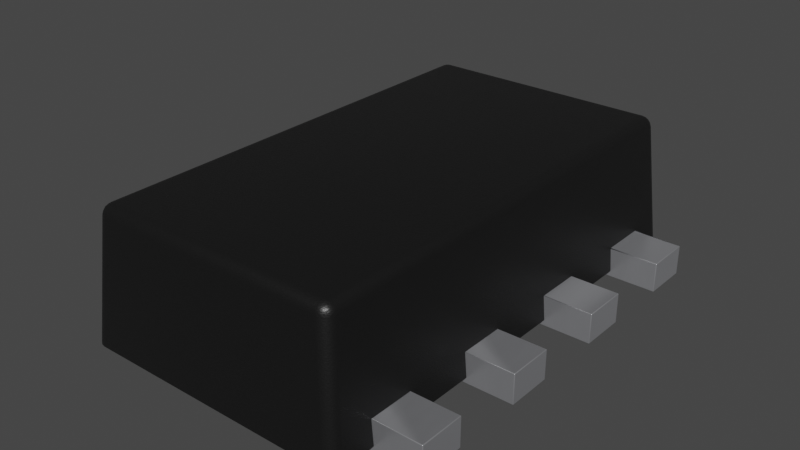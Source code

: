 # Source: SOT-583.blend  (saved by Blender 4.1.23; exported with 4.5.12 LTS)
import bpy
from mathutils import Matrix  # noqa: F401  (used for matrix-valued properties, if any)

bpy.ops.wm.read_factory_settings(use_empty=True)
scene = bpy.context.scene
scene.name = 'Scene'

# ---- collections
col_sot_583 = bpy.data.collections.new('SOT-583'); scene.collection.children.link(col_sot_583)

# ---- materials (node trees are filled in below, after node groups)
mat_metal_pins = bpy.data.materials.new('metal_pins')
mat_metal_pins.preview_render_type = 'CUBE'
mat_plastic_chip = bpy.data.materials.new('plastic_chip')
mat_plastic_chip.preview_render_type = 'CUBE'

# ---- material node trees
mat_metal_pins.use_nodes = True; mat_metal_pins.node_tree.nodes.clear()
_N = mat_metal_pins.node_tree.nodes; _L = mat_metal_pins.node_tree.links
n0 = _N.new('ShaderNodeMapping'); n0.name = 'Mapping'; n0.location = (-1447, -91)
n0.inputs[3].default_value = (4.8, 1.2, 1.1)
n1 = _N.new('ShaderNodeBsdfPrincipled'); n1.name = 'Principled BSDF'; n1.location = (-560, 254)
n1.distribution = 'GGX'
n1.subsurface_method = 'BURLEY'
n1.inputs[1].default_value = 0.7818
n1.inputs[2].default_value = 0.2886
n1.inputs[3].default_value = 1.45
n1.inputs[13].default_value = 0.0
n1.inputs[27].default_value = (0.0, 0.0, 0.0, 1.0)
n1.inputs[28].default_value = 1.0
n2 = _N.new('ShaderNodeOutputMaterial'); n2.name = 'Material Output.002'; n2.location = (-205, 253)
n2.width = 213
n3 = _N.new('ShaderNodeTexNoise'); n3.name = 'Noise Texture.002'; n3.location = (-1228, -73)
n3.inputs[2].default_value = 0.1
n3.inputs[3].default_value = 7.0
n3.inputs[4].default_value = 0.6
n3.inputs[8].default_value = 0.4
n4 = _N.new('ShaderNodeTexCoord'); n4.name = 'Texture Coordinate'; n4.location = (-1636, -116)
n5 = _N.new('ShaderNodeMix'); n5.name = 'Mix.001'; n5.location = (-921, 45)
n5.data_type = 'RGBA'
n5.inputs[6].default_value = (0.9398, 0.9547, 1.0, 1.0)
n5.inputs[7].default_value = (0.13, 0.1259, 0.1359, 1.0)
n6 = _N.new('ShaderNodeBump'); n6.name = 'Bump.001'; n6.location = (-1001, -227)
n6.inputs[0].default_value = 0.05
n6.inputs[1].default_value = 0.01
n6.inputs[2].default_value = 1.0
_L.new(n1.outputs[0], n2.inputs[0])
_L.new(n3.outputs[0], n6.inputs[3])
_L.new(n0.outputs[0], n3.inputs[0])
_L.new(n3.outputs[0], n5.inputs[0])
_L.new(n4.outputs[3], n0.inputs[0])
_L.new(n5.outputs[2], n1.inputs[0])
_L.new(n6.outputs[0], n1.inputs[5])
n2.is_active_output = True
mat_plastic_chip.use_nodes = True; mat_plastic_chip.node_tree.nodes.clear()
_N = mat_plastic_chip.node_tree.nodes; _L = mat_plastic_chip.node_tree.links
n0 = _N.new('ShaderNodeBsdfPrincipled'); n0.name = 'Principled BSDF'; n0.location = (10, 300)
n0.distribution = 'GGX'
n0.subsurface_method = 'BURLEY'
n0.inputs[0].default_value = (0.009312, 0.009312, 0.009312, 1.0)
n0.inputs[1].default_value = 0.1372
n0.inputs[2].default_value = 0.3706
n0.inputs[3].default_value = 1.45
n0.inputs[27].default_value = (0.0, 0.0, 0.0, 1.0)
n0.inputs[28].default_value = 1.0
n1 = _N.new('ShaderNodeOutputMaterial'); n1.name = 'Material Output'; n1.location = (300, 300)
n2 = _N.new('ShaderNodeTexNoise'); n2.name = 'Noise Texture'; n2.location = (-893, 54)
n2.inputs[2].default_value = 200.0
n2.inputs[3].default_value = 3.6
n2.inputs[4].default_value = 0.8375
n3 = _N.new('ShaderNodeBump'); n3.name = 'Bump'; n3.location = (-604, -53)
n3.inputs[0].default_value = 0.08
n3.inputs[1].default_value = 1.0
n3.inputs[2].default_value = 1.0
_L.new(n0.outputs[0], n1.inputs[0])
_L.new(n2.outputs[0], n3.inputs[3])
_L.new(n3.outputs[0], n0.inputs[5])
n1.is_active_output = True

# ---- world
world_world = bpy.data.worlds.new('World'); scene.world = world_world
world_world.use_nodes = True; world_world.node_tree.nodes.clear()
_N = world_world.node_tree.nodes; _L = world_world.node_tree.links
n0 = _N.new('ShaderNodeOutputWorld'); n0.name = 'World Output'; n0.location = (300, 300)
n1 = _N.new('ShaderNodeBackground'); n1.name = 'Background'; n1.location = (10, 300)
n1.inputs[0].default_value = (0.05088, 0.05088, 0.05088, 1.0)
_L.new(n1.outputs[0], n0.inputs[0])
n0.is_active_output = True
world_world.color = (0.05088, 0.05088, 0.05088)
world_world.use_sun_shadow = False
world_world.sun_shadow_jitter_overblur = 0.0

# ---- meshes
me_sot_583 = bpy.data.meshes.new('SOT-583')
me_sot_583.from_pydata([(-0.8, 0.15, 0.13), (-0.8, 0.35, -2.392e-07), (-0.5, 0.65, -2.523e-07), (-0.8, 0.65, 0.13), (-0.8, 0.65, -3.107e-07), (-0.8, 0.85, 0.13), (-0.8, 0.85, -3.584e-07), (-0.5, 0.85, -3e-07), (-0.5, 0.85, 0.13), (-0.5, 0.65, 0.13), (-0.8, 0.15, -1.915e-07), (-0.5, 0.15, -1.331e-07), (-0.5, 0.15, 0.13), (-0.8, 0.35, 0.13), (-0.5, 0.35, -1.808e-07), (-0.5, 0.35, 0.13), (-0.8, -0.35, -7.232e-08), (-0.5, -0.15, -6.159e-08), (-0.8, -0.35, 0.13), (-0.8, -0.15, 0.13), (-0.8, -0.15, -1.2e-07), (-0.5, -0.35, -1.391e-08), (0.5, 0.65, -5.762e-08), (0.8, 0.65, 7.937e-10), (0.5, 0.65, 0.13), (0.5, 0.85, -1.053e-07), (0.8, 0.85, -4.689e-08), (0.8, 0.65, 0.13), (0.8, 0.85, 0.13), (0.8, 0.15, 1.2e-07), (0.8, 0.15, 0.13), (0.5, 0.15, 6.159e-08), (0.5, 0.15, 0.13), (0.5, 0.35, 1.391e-08), (0.8, 0.35, 7.232e-08), (0.8, 0.35, 0.13), (0.5, -0.35, 1.808e-07), (0.8, -0.35, 2.392e-07), (0.5, -0.15, 1.331e-07), (0.8, -0.15, 0.13), (0.8, -0.15, 1.915e-07), (0.8, -0.35, 0.13), (0.5, -0.35, 0.13), (0.5, -0.15, 0.13), (-0.8, -0.85, 4.689e-08), (-0.5, -0.85, 1.053e-07), (-0.5, -0.85, 0.13), (-0.8, -0.85, 0.13), (-0.8, -0.65, -7.937e-10), (-0.5, -0.65, 5.762e-08), (-0.8, -0.65, 0.13), (0.5, -0.65, 2.523e-07), (0.8, -0.85, 3.584e-07), (0.5, -0.85, 3e-07), (0.5, -0.65, 0.13), (0.8, -0.65, 3.107e-07), (0.8, -0.85, 0.13), (0.5, -0.85, 0.13), (0.8, -0.65, 0.13), (-0.6, 0.65, 0.025), (-0.6, 0.35, 0.025), (-0.5, 0.15, 0.025), (-0.6, -0.15, 0.025), (-0.5, -0.15, 0.025), (-0.6, -0.85, 0.025), (-0.5689, -1.046, 0.025), (0.6, -1.0, 0.025), (0.5854, -1.035, 0.025), (0.5689, -1.046, 0.025), (0.6, -0.35, 0.025), (0.5, -0.15, 0.025), (0.6, 0.15, 0.025), (0.5, 0.85, 0.025), (0.5502, 1.05, 0.025), (0.5854, 1.035, 0.025), (0.5964, 1.019, 0.025), (-0.6, 1.0, 0.025), (-0.5964, 1.019, 0.025), (-0.5689, 1.046, 0.025), (-0.5, 0.85, 0.025), (-0.5, 0.65, 0.025), (-0.6, 0.85, 0.025), (-0.5908, 0.85, 0.13), (-0.5908, 0.65, 0.13), (-0.5908, 0.35, 0.13), (-0.5908, 0.15, 0.13), (-0.6, 0.15, 0.025), (-0.5, -0.85, 0.025), (-0.6, -0.65, 0.025), (-0.5, -0.65, 0.025), (-0.5, -0.65, 0.13), (-0.5908, -0.85, 0.13), (-0.5908, -0.65, 0.13), (-0.6, -0.35, 0.025), (-0.5908, -0.35, 0.13), (-0.5, -0.35, 0.025), (-0.5, -0.35, 0.13), (-0.5, -0.15, 0.13), (-0.5908, -0.15, 0.13), (-0.5, 0.35, 0.025), (-0.5537, 0.9539, 0.5544), (-0.539, 0.989, 0.5561), (-0.5469, 0.9787, 0.5559), (-0.5519, 0.9667, 0.5553), (-0.5502, 1.05, 0.025), (-0.5854, 1.035, 0.025), (0.5537, 0.9539, 0.5544), (0.5519, 0.9667, 0.5553), (0.539, 0.989, 0.5561), (0.5287, 0.9969, 0.5559), (0.6, 1.0, 0.025), (0.5689, 1.046, 0.025), (0.6, -0.85, 0.025), (0.5908, -0.15, 0.13), (0.5908, 0.15, 0.13), (0.5908, 0.35, 0.13), (0.6, 0.35, 0.025), (0.6, 0.65, 0.025), (0.5537, -0.9539, 0.5544), (0.5039, -1.004, 0.5544), (0.5167, -1.002, 0.5553), (0.5469, -0.9787, 0.5559), (0.5519, -0.9667, 0.5553), (0.5502, -1.05, 0.025), (0.5964, -1.019, 0.025), (-0.5502, -1.05, 0.025), (-0.5039, -1.004, 0.5544), (-0.5537, -0.9539, 0.5544), (-0.6, -1.0, 0.025), (-0.5854, -1.035, 0.025), (-0.5964, -1.019, 0.025), (-0.5377, -0.9539, 0.5869), (-0.5457, -0.9539, 0.5775), (-0.5519, -0.9667, 0.5553), (-0.5469, -0.9787, 0.5559), (-0.539, -0.989, 0.5561), (-0.5287, -0.9969, 0.5559), (-0.5167, -1.002, 0.5553), (-0.5039, -1.001, 0.5664), (-0.518, -0.9999, 0.5634), (-0.5293, -0.9903, 0.573), (-0.5427, -0.9817, 0.5648), (-0.5215, -0.9825, 0.587), (-0.5368, -0.9758, 0.5805), (-0.5107, -0.9717, 0.5962), (-0.5478, -0.9658, 0.5708), (-0.5274, -0.9664, 0.5923), (0.5039, -0.9661, 0.5985), (0.5039, -1.001, 0.5664), (-0.5039, -0.9957, 0.5775), (-0.5039, -0.9877, 0.5869), (-0.5039, -0.9776, 0.594), (-0.5039, -0.9661, 0.5985), (-0.5039, -0.9539, 0.6), (-0.5039, 0.9539, 0.6), (-0.5377, 0.9539, 0.5869), (-0.5276, 0.9539, 0.594), (-0.5161, 0.9539, 0.5985), (-0.5161, -0.9539, 0.5985), (-0.5276, -0.9539, 0.594), (-0.5511, -0.9539, 0.5664), (-0.5039, 1.004, 0.5544), (-0.5167, 1.002, 0.5553), (-0.5287, 0.9969, 0.5559), (-0.5511, 0.9539, 0.5664), (-0.5457, 0.9539, 0.5775), (-0.5039, 0.9661, 0.5985), (-0.5039, 0.9877, 0.5869), (-0.5182, 0.9607, 0.5974), (-0.5154, 0.9736, 0.5945), (-0.5303, 0.9686, 0.5898), (-0.5424, 0.9613, 0.5811), (-0.526, 0.9819, 0.585), (-0.5394, 0.9755, 0.5778), (-0.5191, 0.9927, 0.5775), (-0.5489, 0.9673, 0.5672), (-0.5337, 0.9877, 0.5716), (-0.5104, 1.0, 0.568), (-0.5039, 0.9776, 0.594), (-0.5039, 0.9957, 0.5775), (-0.5039, 1.001, 0.5664), (0.5039, 1.004, 0.5544), (0.5039, 0.9957, 0.5775), (0.5039, 0.9539, 0.6), (0.5161, 0.9539, 0.5985), (0.5377, 0.9539, 0.5869), (0.5469, 0.9787, 0.5559), (0.5167, 1.002, 0.5553), (0.5039, 1.001, 0.5664), (0.5039, 0.9877, 0.5869), (0.5039, 0.9776, 0.594), (0.5039, 0.9661, 0.5985), (0.5107, 0.9682, 0.5974), (0.5236, 0.9654, 0.5945), (0.5186, 0.9803, 0.5898), (0.5113, 0.9924, 0.5811), (0.5319, 0.976, 0.585), (0.5255, 0.9894, 0.5778), (0.5427, 0.9691, 0.5775), (0.5173, 0.9989, 0.5672), (0.5377, 0.9837, 0.5716), (0.5501, 0.9604, 0.568), (0.5276, 0.9539, 0.594), (0.5457, 0.9539, 0.5775), (0.5511, 0.9539, 0.5664), (0.5457, -0.9539, 0.5775), (0.5276, -0.9539, 0.594), (0.5161, -0.9539, 0.5985), (0.5039, -0.9539, 0.6), (0.5039, -0.9776, 0.594), (0.5039, -0.9877, 0.5869), (0.5039, -0.9957, 0.5775), (0.5287, -0.9969, 0.5559), (0.539, -0.989, 0.5561), (0.5511, -0.9539, 0.5664), (0.5377, -0.9539, 0.5869), (0.5182, -0.9607, 0.5974), (0.5154, -0.9736, 0.5945), (0.5303, -0.9686, 0.5898), (0.5424, -0.9613, 0.5811), (0.526, -0.9819, 0.585), (0.5394, -0.9755, 0.5778), (0.5191, -0.9927, 0.5775), (0.5489, -0.9673, 0.5672), (0.5337, -0.9877, 0.5716), (0.5104, -1.0, 0.568), (0.6, 0.85, 0.025), (0.5908, 0.85, 0.13), (0.5, 0.65, 0.025), (0.5908, 0.65, 0.13), (0.5, 0.85, 0.13), (0.5, 0.35, 0.025), (0.5, 0.35, 0.13), (0.5, 0.15, 0.025), (0.6, -0.15, 0.025), (0.5, -0.35, 0.025), (0.5908, -0.35, 0.13), (0.6, -0.65, 0.025), (0.5908, -0.65, 0.13), (0.5, -0.65, 0.025), (0.5, -0.85, 0.025), (0.5908, -0.85, 0.13)], [], [(149, 138, 148, 211), (90, 89, 87, 46), (47, 50, 48, 44), (96, 18, 16, 21), (230, 25, 22, 24), (11, 10, 1, 14), (12, 0, 10, 11), (12, 15, 13, 0), (57, 56, 58, 54), (21, 16, 20, 17), (97, 96, 21, 17), (22, 25, 26, 23), (41, 37, 40, 39), (2, 4, 6, 7), (24, 27, 28, 230), (115, 114, 32, 232), (28, 26, 25, 230), (39, 40, 38, 43), (90, 46, 45, 49), (30, 29, 34, 35), (56, 52, 55, 58), (31, 33, 34, 29), (32, 31, 29, 30), (232, 33, 31, 32), (35, 34, 33, 232), (36, 38, 40, 37), (42, 36, 37, 41), (19, 97, 17, 20), (43, 38, 36, 42), (45, 44, 48, 49), (42, 41, 39, 43), (46, 90, 50, 47), (46, 47, 44, 45), (53, 51, 55, 52), (46, 91, 92, 90), (24, 22, 23, 27), (54, 51, 53, 57), (58, 55, 51, 54), (57, 53, 52, 56), (8, 79, 80, 9), (3, 5, 6, 4), (9, 8, 5, 3), (147, 208, 153, 152), (9, 3, 4, 2), (97, 63, 95, 96), (152, 151, 209, 147), (157, 156, 159, 158), (95, 63, 62, 86, 61, 99, 60, 59, 80, 79, 81, 76, 77, 105, 78, 104, 73, 111, 74, 75, 110, 226, 72, 228, 117, 116, 231, 233, 71, 234, 70, 235, 69, 237, 239, 240, 112, 66, 124, 67, 68, 123, 125, 65, 129, 130, 128, 64, 87, 89, 88, 93), (145, 133, 134, 141), (82, 81, 79, 8), (166, 154, 183, 191), (46, 87, 64, 91), (100, 76, 81, 82, 83, 59, 60, 84, 85, 86, 62, 98, 94, 93, 88, 92, 91, 64, 128, 127), (205, 214, 204, 203), (106, 118, 66, 112, 241, 238, 237, 69, 236, 113, 234, 71, 114, 115, 116, 117, 229, 227, 226, 110), (96, 95, 93, 94), (18, 19, 20, 16), (12, 61, 86, 85), (9, 83, 82, 8), (98, 62, 63, 97), (96, 94, 98, 97), (238, 54, 239, 237), (15, 99, 61, 12), (84, 60, 99, 15), (12, 85, 84, 15), (113, 43, 70, 234), (96, 97, 19, 18), (227, 229, 24, 230), (124, 66, 118, 122), (77, 103, 102), (68, 67, 213, 212), (121, 213, 67, 124), (78, 163, 162), (133, 127, 128, 130), (199, 187, 181, 188), (65, 125, 126, 137), (111, 187, 109), (130, 129, 135, 134), (102, 101, 105, 77), (75, 186, 107), (120, 119, 123, 68), (54, 57, 240, 239), (125, 123, 119, 126), (124, 122, 121), (107, 106, 110, 75), (75, 74, 108, 186), (68, 212, 120), (162, 161, 104, 78), (73, 104, 161, 181), (77, 76, 100, 103), (65, 137, 136), (78, 105, 101, 163), (109, 108, 74, 111), (130, 134, 133), (111, 73, 181, 187), (192, 191, 183, 184), (224, 213, 121, 221), (141, 135, 136, 140), (139, 136, 137), (168, 169, 170, 156), (140, 139, 138, 149), (176, 174, 162, 163), (140, 136, 139), (141, 134, 135), (142, 150, 151), (145, 141, 140, 143), (144, 151, 152), (144, 142, 151), (158, 159, 146, 144), (145, 132, 160), (145, 160, 127, 133), (144, 152, 153, 158), (146, 159, 131), (146, 131, 143), (146, 142, 144), (150, 149, 211, 210), (151, 150, 210, 209), (154, 153, 208, 183), (138, 126, 119, 148), (182, 188, 180, 179), (165, 164, 160, 132), (155, 165, 132, 131), (191, 190, 178, 166), (15, 12, 11, 14), (13, 15, 14, 1), (156, 155, 131, 159), (164, 100, 127, 160), (154, 157, 158, 153), (216, 207, 208, 147), (223, 122, 118, 214), (225, 148, 119, 120), (168, 156, 157), (147, 209, 217, 216), (169, 178, 167), (170, 155, 156), (218, 206, 216, 217), (171, 165, 155), (171, 155, 170), (172, 170, 169), (222, 220, 217, 210), (200, 108, 109, 197), (176, 173, 172, 174), (224, 222, 120, 212), (174, 167, 179), (175, 102, 103), (223, 214, 205, 219), (175, 171, 173), (175, 173, 102), (176, 163, 101), (224, 221, 220, 222), (177, 179, 180), (177, 162, 174), (177, 174, 179), (190, 189, 167, 178), (214, 118, 106, 204), (189, 182, 179, 167), (188, 181, 161, 180), (207, 206, 202, 184), (184, 183, 208, 207), (168, 157, 154, 166), (175, 103, 100, 164), (177, 180, 161, 162), (192, 190, 191), (166, 178, 169, 168), (193, 202, 185), (194, 189, 190), (184, 202, 193, 192), (195, 182, 189), (195, 189, 194), (196, 194, 193), (174, 172, 169, 167), (142, 140, 149, 150), (221, 219, 218, 220), (198, 185, 203), (199, 188, 182, 195), (199, 109, 187), (175, 164, 165, 171), (199, 195, 197), (199, 197, 109), (200, 186, 108), (146, 143, 140, 142), (201, 203, 204), (201, 198, 203), (201, 107, 198), (206, 215, 185, 202), (5, 8, 7, 6), (215, 205, 203, 185), (230, 24, 228, 72), (8, 9, 2, 7), (232, 32, 233, 231), (198, 196, 193, 185), (139, 137, 126, 138), (216, 206, 207), (197, 195, 194, 196), (217, 209, 210), (218, 215, 206), (194, 190, 192, 193), (219, 205, 215), (219, 215, 218), (220, 218, 217), (201, 204, 106, 107), (176, 101, 102, 173), (170, 172, 173, 171), (222, 210, 211), (200, 198, 107, 186), (223, 121, 122), (131, 132, 145, 143), (223, 219, 221), (223, 221, 121), (224, 212, 213), (200, 197, 196, 198), (225, 211, 148), (225, 222, 211), (225, 120, 222), (24, 229, 117, 228), (32, 30, 35, 232), (42, 236, 69, 235), (238, 241, 57, 54), (32, 114, 71, 233), (50, 90, 49, 48), (136, 135, 129, 65), (43, 42, 235, 70), (9, 80, 59, 83), (113, 236, 42, 43), (57, 241, 112, 240), (0, 13, 1, 10), (115, 232, 231, 116), (27, 23, 26, 28), (92, 88, 89, 90), (227, 230, 72, 226)])
me_sot_583.polygons.foreach_set('use_smooth', [True] * 230)
me_sot_583.polygons.foreach_set('material_index', [1, 1, 0, 0, 0, 0, 0, 0, 0, 0, 0, 0, 0, 0, 0, 1, 0, 0, 0, 0, 0, 0, 0, 0, 0, 0, 0, 0, 0, 0, 0, 0, 0, 0, 1, 0, 0, 0, 0, 1, 0, 0, 1, 0, 1, 1, 1, 1, 1, 1, 1, 1, 1, 1, 1, 1, 0, 1, 1, 1, 1, 1, 1, 1, 1, 1, 0, 1, 1, 1, 1, 1, 1, 1, 1, 1, 1, 1, 1, 1, 1, 1, 1, 1, 1, 1, 1, 1, 1, 1, 1, 1, 1, 1, 1, 1, 1, 1, 1, 1, 1, 1, 1, 1, 1, 1, 1, 1, 1, 1, 1, 1, 1, 1, 1, 1, 1, 1, 1, 1, 1, 1, 1, 0, 0, 1, 1, 1, 1, 1, 1, 1, 1, 1, 1, 1, 1, 1, 1, 1, 1, 1, 1, 1, 1, 1, 1, 1, 1, 1, 1, 1, 1, 1, 1, 1, 1, 1, 1, 1, 1, 1, 1, 1, 1, 1, 1, 1, 1, 1, 1, 1, 1, 1, 1, 1, 1, 1, 1, 1, 1, 1, 1, 1, 1, 0, 1, 1, 0, 1, 1, 1, 1, 1, 1, 1, 1, 1, 1, 1, 1, 1, 1, 1, 1, 1, 1, 1, 1, 1, 1, 1, 1, 1, 1, 0, 1, 1, 1, 0, 1, 1, 1, 1, 1, 0, 1, 0, 1, 1])
_k = set([(0, 10), (0, 12), (0, 13), (1, 10), (1, 13), (1, 14), (2, 4), (2, 7), (2, 9), (3, 4), (3, 5), (3, 9), (4, 6), (5, 6), (5, 8), (6, 7), (7, 8), (8, 79), (8, 82), (9, 80), (9, 83), (10, 11), (11, 12), (11, 14), (12, 61), (12, 85), (13, 15), (14, 15), (15, 84), (15, 99), (16, 18), (16, 20), (16, 21), (17, 20), (17, 21), (17, 97), (18, 19), (18, 96), (19, 20), (19, 97), (21, 96), (22, 23), (22, 24), (22, 25), (23, 26), (23, 27), (24, 27), (24, 228), (24, 229), (25, 26), (25, 230), (26, 28), (27, 28), (28, 230), (29, 30), (29, 31), (29, 34), (30, 32), (30, 35), (31, 32), (31, 33), (32, 114), (32, 233), (33, 34), (33, 232), (34, 35), (35, 232), (36, 37), (36, 38), (36, 42), (37, 40), (37, 41), (38, 40), (38, 43), (39, 40), (39, 41), (39, 43), (41, 42), (42, 235), (42, 236), (43, 70), (43, 113), (44, 45), (44, 47), (44, 48), (45, 46), (45, 49), (46, 47), (46, 87), (46, 91), (47, 50), (48, 49), (48, 50), (49, 90), (50, 90), (51, 53), (51, 54), (51, 55), (52, 53), (52, 55), (52, 56), (53, 57), (54, 58), (54, 238), (54, 239), (55, 58), (56, 57), (56, 58), (57, 240), (57, 241), (59, 60), (59, 80), (59, 83), (60, 84), (60, 99), (61, 86), (61, 99), (62, 63), (62, 86), (62, 98), (63, 95), (63, 97), (64, 87), (64, 91), (64, 128), (65, 125), (65, 129), (66, 112), (66, 124), (67, 68), (67, 124), (68, 123), (69, 235), (69, 236), (69, 237), (70, 234), (70, 235), (71, 114), (71, 233), (71, 234), (72, 226), (72, 228), (72, 230), (73, 104), (73, 111), (74, 75), (74, 111), (75, 110), (76, 77), (76, 81), (77, 105), (78, 104), (78, 105), (79, 80), (79, 81), (81, 82), (82, 83), (84, 85), (85, 86), (87, 89), (88, 89), (88, 92), (88, 93), (89, 90), (90, 92), (91, 92), (93, 94), (93, 95), (94, 96), (94, 98), (95, 96), (97, 98), (110, 226), (112, 240), (112, 241), (113, 234), (113, 236), (114, 115), (115, 116), (115, 232), (116, 117), (116, 231), (117, 228), (117, 229), (123, 125), (128, 130), (129, 130), (226, 227), (227, 229), (227, 230), (231, 232), (231, 233), (237, 238), (237, 239), (238, 241), (239, 240)])
me_sot_583.attributes.new('sharp_edge', 'BOOLEAN', 'EDGE').data.foreach_set('value', [ (min(e.vertices), max(e.vertices)) in _k for e in me_sot_583.edges])
_uv = me_sot_583.uv_layers.new(name='UVMap')
_uv.uv.foreach_set('vector', [0.2601, 0.6321, 0.2601, 0.6269, 0.7399, 0.6269, 0.7399, 0.6321, 0.1905, 0.419, 0.1905, 0.369, 0.09524, 0.369, 0.09524, 0.419, 0.09524, 0.419, 0.1905, 0.419, 0.1905, 0.3571, 0.09524, 0.3571, 0.2619, 0.419, 0.119, 0.419, 0.119, 0.3571, 0.2619, 0.3571, 0.9048, 0.419, 0.9048, 0.3571, 0.8095, 0.3571, 0.8095, 0.419, 0.2619, 0.5714, 0.119, 0.5714, 0.119, 0.6667, 0.2619, 0.6667, 0.2619, 0.419, 0.119, 0.419, 0.119, 0.3571, 0.2619, 0.3571, 0.2619, 0.5714, 0.2619, 0.6667, 0.119, 0.6667, 0.119, 0.5714, 0.7381, 0.09524, 0.881, 0.09524, 0.881, 0.1905, 0.7381, 0.1905, 0.2619, 0.3333, 0.119, 0.3333, 0.119, 0.4286, 0.2619, 0.4286, 0.4286, 0.419, 0.3333, 0.419, 0.3333, 0.3571, 0.4286, 0.3571, 0.7381, 0.8095, 0.7381, 0.9048, 0.881, 0.9048, 0.881, 0.8095, 0.3333, 0.419, 0.3333, 0.3571, 0.4286, 0.3571, 0.4286, 0.419, 0.2619, 0.8095, 0.119, 0.8095, 0.119, 0.9048, 0.2619, 0.9048, 0.7381, 0.8095, 0.881, 0.8095, 0.881, 0.9048, 0.7381, 0.9048, 0.7813, 0.6667, 0.7813, 0.5714, 0.7381, 0.5714, 0.7381, 0.6667, 0.881, 0.419, 0.881, 0.3571, 0.7381, 0.3571, 0.7381, 0.419, 0.881, 0.419, 0.881, 0.3571, 0.7381, 0.3571, 0.7381, 0.419, 0.1905, 0.419, 0.09524, 0.419, 0.09524, 0.3571, 0.1905, 0.3571, 0.5714, 0.419, 0.5714, 0.3571, 0.6667, 0.3571, 0.6667, 0.419, 0.09524, 0.419, 0.09524, 0.3571, 0.1905, 0.3571, 0.1905, 0.419, 0.7381, 0.5714, 0.7381, 0.6667, 0.881, 0.6667, 0.881, 0.5714, 0.7381, 0.419, 0.7381, 0.3571, 0.881, 0.3571, 0.881, 0.419, 0.6667, 0.419, 0.6667, 0.3571, 0.5714, 0.3571, 0.5714, 0.419, 0.881, 0.419, 0.881, 0.3571, 0.7381, 0.3571, 0.7381, 0.419, 0.7381, 0.3333, 0.7381, 0.4286, 0.881, 0.4286, 0.881, 0.3333, 0.7381, 0.419, 0.7381, 0.3571, 0.881, 0.3571, 0.881, 0.419, 0.119, 0.419, 0.2619, 0.419, 0.2619, 0.3571, 0.119, 0.3571, 0.4286, 0.419, 0.4286, 0.3571, 0.3333, 0.3571, 0.3333, 0.419, 0.2619, 0.09524, 0.119, 0.09524, 0.119, 0.1905, 0.2619, 0.1905, 0.7381, 0.3333, 0.881, 0.3333, 0.881, 0.4286, 0.7381, 0.4286, 0.2619, 0.09524, 0.2619, 0.1905, 0.119, 0.1905, 0.119, 0.09524, 0.2619, 0.419, 0.119, 0.419, 0.119, 0.3571, 0.2619, 0.3571, 0.7381, 0.09524, 0.7381, 0.1905, 0.881, 0.1905, 0.881, 0.09524, 0.2619, 0.09524, 0.2187, 0.09524, 0.2187, 0.1905, 0.2619, 0.1905, 0.7381, 0.419, 0.7381, 0.3571, 0.881, 0.3571, 0.881, 0.419, 0.1905, 0.419, 0.1905, 0.3571, 0.09524, 0.3571, 0.09524, 0.419, 0.881, 0.419, 0.881, 0.3571, 0.7381, 0.3571, 0.7381, 0.419, 0.7381, 0.419, 0.7381, 0.3571, 0.881, 0.3571, 0.881, 0.419, 0.9048, 0.419, 0.9048, 0.369, 0.8095, 0.369, 0.8095, 0.419, 0.8095, 0.419, 0.9048, 0.419, 0.9048, 0.3571, 0.8095, 0.3571, 0.2619, 0.8095, 0.2619, 0.9048, 0.119, 0.9048, 0.119, 0.8095, 0.7399, 0.03995, 0.7399, 0.04577, 0.2601, 0.04577, 0.2601, 0.03995, 0.2619, 0.419, 0.119, 0.419, 0.119, 0.3571, 0.2619, 0.3571, 0.4286, 0.419, 0.4286, 0.369, 0.3333, 0.369, 0.3333, 0.419, 0.2601, 0.03995, 0.2601, 0.03447, 0.7399, 0.03447, 0.7399, 0.03995, 0.2542, 0.9542, 0.2488, 0.9542, 0.2488, 0.04577, 0.2542, 0.04577, 0.2619, 0.3333, 0.2619, 0.4286, 0.2143, 0.4286, 0.2143, 0.5714, 0.2619, 0.5714, 0.2619, 0.6667, 0.2143, 0.6667, 0.2143, 0.8095, 0.2619, 0.8095, 0.2619, 0.9048, 0.2143, 0.9048, 0.2143, 0.9763, 0.216, 0.9852, 0.2212, 0.9931, 0.2291, 0.9983, 0.238, 1.0, 0.762, 1.0, 0.7709, 0.9983, 0.7788, 0.9931, 0.784, 0.9852, 0.7857, 0.9763, 0.7857, 0.9048, 0.7381, 0.9048, 0.7381, 0.8095, 0.7857, 0.8095, 0.7857, 0.6667, 0.7381, 0.6667, 0.7381, 0.5714, 0.7857, 0.5714, 0.7857, 0.4286, 0.7381, 0.4286, 0.7381, 0.3333, 0.7857, 0.3333, 0.7857, 0.1905, 0.7381, 0.1905, 0.7381, 0.09524, 0.7857, 0.09524, 0.7857, 0.02372, 0.784, 0.0148, 0.7788, 0.006936, 0.7709, 0.001724, 0.762, 0.0, 0.238, 5.96e-08, 0.2291, 0.001727, 0.2212, 0.006936, 0.216, 0.0148, 0.2143, 0.02372, 0.2143, 0.09524, 0.2619, 0.09524, 0.2619, 0.1905, 0.2143, 0.1905, 0.2143, 0.3333, 0.0401, 0.6289, 0.03966, 0.6216, 0.03397, 0.6219, 0.03253, 0.6261, 0.2187, 0.419, 0.2143, 0.369, 0.2619, 0.369, 0.2619, 0.419, 0.2601, 0.9601, 0.2601, 0.9542, 0.7399, 0.9542, 0.7399, 0.9601, 0.2619, 0.419, 0.2619, 0.369, 0.2143, 0.369, 0.2187, 0.419, 0.9542, 0.6211, 0.9763, 0.369, 0.9048, 0.369, 0.9048, 0.419, 0.8095, 0.419, 0.8095, 0.369, 0.6667, 0.369, 0.6667, 0.419, 0.5714, 0.419, 0.5714, 0.369, 0.4286, 0.369, 0.4286, 0.419, 0.3333, 0.419, 0.3333, 0.369, 0.1905, 0.369, 0.1905, 0.419, 0.09524, 0.419, 0.09524, 0.369, 0.02372, 0.369, 0.04577, 0.6211, 0.04577, 0.6321, 0.04577, 0.6269, 0.9542, 0.6269, 0.9542, 0.6321, 0.9542, 0.6211, 0.04577, 0.6211, 0.02372, 0.369, 0.09524, 0.369, 0.09524, 0.419, 0.1905, 0.419, 0.1905, 0.369, 0.3333, 0.369, 0.3333, 0.419, 0.4286, 0.419, 0.4286, 0.369, 0.5714, 0.369, 0.5714, 0.419, 0.6667, 0.419, 0.6667, 0.369, 0.8095, 0.369, 0.8095, 0.419, 0.9048, 0.419, 0.9048, 0.369, 0.9763, 0.369, 0.2619, 0.419, 0.2619, 0.369, 0.2143, 0.369, 0.2187, 0.419, 0.3333, 0.419, 0.4286, 0.419, 0.4286, 0.3571, 0.3333, 0.3571, 0.2619, 0.419, 0.2619, 0.369, 0.2143, 0.369, 0.2187, 0.419, 0.2619, 0.8095, 0.2187, 0.8095, 0.2187, 0.9048, 0.2619, 0.9048, 0.2187, 0.419, 0.2143, 0.369, 0.2619, 0.369, 0.2619, 0.419, 0.2619, 0.3333, 0.2187, 0.3333, 0.2187, 0.4286, 0.2619, 0.4286, 0.7813, 0.419, 0.7381, 0.419, 0.7381, 0.369, 0.7857, 0.369, 0.6667, 0.419, 0.6667, 0.369, 0.5714, 0.369, 0.5714, 0.419, 0.2187, 0.419, 0.2143, 0.369, 0.2619, 0.369, 0.2619, 0.419, 0.2619, 0.5714, 0.2187, 0.5714, 0.2187, 0.6667, 0.2619, 0.6667, 0.7813, 0.419, 0.7381, 0.419, 0.7381, 0.369, 0.7857, 0.369, 0.2619, 0.3333, 0.2619, 0.4286, 0.119, 0.4286, 0.119, 0.3333, 0.7813, 0.9048, 0.7813, 0.8095, 0.7381, 0.8095, 0.7381, 0.9048, 0.0148, 0.369, 0.02372, 0.369, 0.04577, 0.6211, 0.03966, 0.6216, 0.9852, 0.369, 0.9603, 0.6216, 0.966, 0.6219, 0.7709, 0.369, 0.7788, 0.369, 0.7566, 0.622, 0.7517, 0.6219, 0.03396, 0.6219, 0.02906, 0.622, 0.006936, 0.369, 0.0148, 0.369, 0.2291, 0.369, 0.2483, 0.6219, 0.2539, 0.6216, 0.03966, 0.6216, 0.04577, 0.6211, 0.02372, 0.369, 0.0148, 0.369, 0.7463, 0.6273, 0.7461, 0.6216, 0.7399, 0.6211, 0.7399, 0.6269, 0.2291, 0.369, 0.238, 0.369, 0.2601, 0.6211, 0.2539, 0.6216, 0.7709, 0.369, 0.7461, 0.6216, 0.7517, 0.6219, 0.0148, 0.369, 0.006936, 0.369, 0.02906, 0.622, 0.03397, 0.6219, 0.966, 0.6219, 0.9709, 0.622, 0.9931, 0.369, 0.9852, 0.369, 0.9852, 0.369, 0.966, 0.6219, 0.9603, 0.6216, 0.7461, 0.6216, 0.7399, 0.6211, 0.762, 0.369, 0.7709, 0.369, 0.1905, 0.419, 0.09524, 0.419, 0.09524, 0.369, 0.1905, 0.369, 0.238, 0.369, 0.762, 0.369, 0.7399, 0.6211, 0.2601, 0.6211, 0.0148, 0.369, 0.03966, 0.6216, 0.03396, 0.6219, 0.9603, 0.6216, 0.9542, 0.6211, 0.9763, 0.369, 0.9852, 0.369, 0.9852, 0.369, 0.9931, 0.369, 0.9709, 0.622, 0.966, 0.6219, 0.7709, 0.369, 0.7517, 0.6219, 0.7461, 0.6216, 0.2539, 0.6216, 0.2601, 0.6211, 0.238, 0.369, 0.2291, 0.369, 0.762, 0.369, 0.238, 0.369, 0.2601, 0.6211, 0.7399, 0.6211, 0.9852, 0.369, 0.9763, 0.369, 0.9542, 0.6211, 0.9603, 0.6216, 0.2291, 0.369, 0.2539, 0.6216, 0.2483, 0.6219, 0.2291, 0.369, 0.2212, 0.369, 0.2433, 0.622, 0.2483, 0.6219, 0.7517, 0.6219, 0.7567, 0.622, 0.7788, 0.369, 0.7709, 0.369, 0.0148, 0.369, 0.03397, 0.6219, 0.03966, 0.6216, 0.7709, 0.369, 0.762, 0.369, 0.7399, 0.6211, 0.7461, 0.6216, 0.7432, 0.961, 0.7399, 0.9601, 0.7399, 0.9542, 0.7458, 0.9542, 0.02967, 0.6293, 0.02906, 0.622, 0.03396, 0.6219, 0.03549, 0.6323, 0.2416, 0.6261, 0.2433, 0.622, 0.2483, 0.6219, 0.248, 0.63, 0.2533, 0.6254, 0.2483, 0.6219, 0.2539, 0.6216, 0.2533, 0.9575, 0.2546, 0.9636, 0.2475, 0.9612, 0.2488, 0.9542, 0.248, 0.63, 0.2533, 0.6254, 0.2601, 0.6269, 0.2601, 0.6321, 0.2459, 0.6293, 0.2528, 0.6322, 0.2539, 0.6216, 0.2483, 0.6219, 0.248, 0.63, 0.2483, 0.6219, 0.2533, 0.6254, 0.03253, 0.6261, 0.03397, 0.6219, 0.02906, 0.622, 0.2517, 0.03214, 0.2601, 0.02969, 0.2601, 0.03447, 0.0401, 0.6289, 0.03253, 0.6261, 0.02844, 0.63, 0.03532, 0.6336, 0.2568, 0.03726, 0.2601, 0.03447, 0.2601, 0.03995, 0.2568, 0.03726, 0.2517, 0.03214, 0.2601, 0.03447, 0.2542, 0.04577, 0.2488, 0.04577, 0.2488, 0.0398, 0.2568, 0.03726, 0.0401, 0.6289, 0.04577, 0.6321, 0.04577, 0.6269, 0.0401, 0.6289, 0.04577, 0.6269, 0.04577, 0.6211, 0.03966, 0.6216, 0.2568, 0.03726, 0.2601, 0.03995, 0.2601, 0.04577, 0.2542, 0.04577, 0.2488, 0.0398, 0.2488, 0.04577, 0.244, 0.04577, 0.2488, 0.0398, 0.244, 0.04577, 0.2444, 0.03532, 0.2488, 0.0398, 0.2517, 0.03214, 0.2568, 0.03726, 0.2601, 0.6366, 0.2601, 0.6321, 0.7399, 0.6321, 0.7399, 0.6366, 0.2601, 0.03447, 0.2601, 0.02969, 0.7399, 0.02969, 0.7399, 0.03447, 0.2601, 0.9542, 0.2601, 0.04577, 0.7399, 0.04577, 0.7399, 0.9542, 0.2601, 0.6269, 0.2601, 0.6211, 0.7399, 0.6211, 0.7399, 0.6269, 0.7399, 0.6321, 0.7399, 0.6269, 0.2601, 0.6269, 0.2601, 0.6321, 0.9542, 0.6321, 0.9542, 0.6269, 0.04577, 0.6269, 0.04577, 0.6321, 0.9542, 0.6366, 0.9542, 0.6321, 0.04577, 0.6321, 0.04577, 0.6366, 0.7399, 0.9601, 0.7399, 0.9655, 0.2601, 0.9655, 0.2601, 0.9601, 0.6667, 0.419, 0.5714, 0.419, 0.5714, 0.3571, 0.6667, 0.3571, 0.119, 0.419, 0.2619, 0.419, 0.2619, 0.3571, 0.119, 0.3571, 0.2488, 0.9542, 0.244, 0.9542, 0.244, 0.04577, 0.2488, 0.04577, 0.9542, 0.6269, 0.9542, 0.6211, 0.04577, 0.6211, 0.04577, 0.6269, 0.2601, 0.9542, 0.2542, 0.9542, 0.2542, 0.04577, 0.2601, 0.04577, 0.7467, 0.04255, 0.7458, 0.04577, 0.7399, 0.04577, 0.7399, 0.03995, 0.0394, 0.6273, 0.03966, 0.6216, 0.04577, 0.6211, 0.04577, 0.6269, 0.743, 0.6276, 0.7399, 0.6269, 0.7399, 0.6211, 0.7461, 0.6216, 0.2533, 0.9575, 0.2488, 0.9542, 0.2542, 0.9542, 0.7399, 0.03995, 0.7399, 0.03447, 0.7454, 0.03639, 0.7467, 0.04255, 0.2546, 0.9636, 0.2601, 0.9655, 0.2601, 0.9703, 0.2475, 0.9612, 0.244, 0.9542, 0.2488, 0.9542, 0.7525, 0.03879, 0.7512, 0.04577, 0.7467, 0.04255, 0.7454, 0.03639, 0.9578, 0.6338, 0.9542, 0.6321, 0.9542, 0.6366, 0.2417, 0.9578, 0.244, 0.9542, 0.2475, 0.9612, 0.2495, 0.9676, 0.2475, 0.9612, 0.2546, 0.9636, 0.7472, 0.02727, 0.7505, 0.03243, 0.7454, 0.03639, 0.7399, 0.02969, 0.756, 0.6293, 0.7567, 0.622, 0.7517, 0.6219, 0.7502, 0.6323, 0.2459, 0.6293, 0.2432, 0.6323, 0.2495, 0.6357, 0.2528, 0.6322, 0.7541, 0.6293, 0.7472, 0.6322, 0.7461, 0.6216, 0.7517, 0.6219, 0.2528, 0.6322, 0.2601, 0.6366, 0.2601, 0.6321, 0.9606, 0.6273, 0.966, 0.6219, 0.9603, 0.6216, 0.0394, 0.6273, 0.04577, 0.6269, 0.04577, 0.6321, 0.04224, 0.6338, 0.9606, 0.6273, 0.9578, 0.6338, 0.9645, 0.6323, 0.9606, 0.6273, 0.9645, 0.6323, 0.966, 0.6219, 0.2459, 0.6293, 0.2483, 0.6219, 0.2433, 0.622, 0.7541, 0.6293, 0.7568, 0.6323, 0.7505, 0.6357, 0.7472, 0.6322, 0.257, 0.6276, 0.2601, 0.6321, 0.2601, 0.6269, 0.257, 0.6276, 0.2539, 0.6216, 0.2528, 0.6322, 0.257, 0.6276, 0.2528, 0.6322, 0.2601, 0.6321, 0.7399, 0.9655, 0.7399, 0.9703, 0.2601, 0.9703, 0.2601, 0.9655, 0.04577, 0.6269, 0.04577, 0.6211, 0.9542, 0.6211, 0.9542, 0.6269, 0.7399, 0.6366, 0.7399, 0.6321, 0.2601, 0.6321, 0.2601, 0.6366, 0.7399, 0.6269, 0.7399, 0.6211, 0.2601, 0.6211, 0.2601, 0.6269, 0.7458, 0.04577, 0.7512, 0.04577, 0.7512, 0.9542, 0.7458, 0.9542, 0.7458, 0.9542, 0.7399, 0.9542, 0.7399, 0.04577, 0.7458, 0.04577, 0.2533, 0.9575, 0.2542, 0.9542, 0.2601, 0.9542, 0.2601, 0.9601, 0.9606, 0.6273, 0.9603, 0.6216, 0.9542, 0.6211, 0.9542, 0.6269, 0.257, 0.6276, 0.2601, 0.6269, 0.2601, 0.6211, 0.2539, 0.6216, 0.7432, 0.961, 0.7399, 0.9655, 0.7399, 0.9601, 0.2601, 0.9601, 0.2601, 0.9655, 0.2546, 0.9636, 0.2533, 0.9575, 0.7493, 0.9597, 0.7512, 0.9542, 0.756, 0.9542, 0.7469, 0.9668, 0.7399, 0.9703, 0.7399, 0.9655, 0.7458, 0.9542, 0.7512, 0.9542, 0.7493, 0.9597, 0.7432, 0.961, 0.7435, 0.6338, 0.7399, 0.6321, 0.7399, 0.6366, 0.7435, 0.9726, 0.7399, 0.9703, 0.7469, 0.9668, 0.7533, 0.9647, 0.7469, 0.9668, 0.7493, 0.9597, 0.2528, 0.9727, 0.2495, 0.9676, 0.2546, 0.9636, 0.2601, 0.9703, 0.2517, 0.6367, 0.248, 0.63, 0.2601, 0.6321, 0.2601, 0.6366, 0.7568, 0.03549, 0.7583, 0.04224, 0.7525, 0.03879, 0.7505, 0.03243, 0.9615, 0.6322, 0.9542, 0.6366, 0.9542, 0.6321, 0.7463, 0.6273, 0.7399, 0.6269, 0.7399, 0.6321, 0.7435, 0.6338, 0.7463, 0.6273, 0.7517, 0.6219, 0.7461, 0.6216, 0.9606, 0.6273, 0.9542, 0.6269, 0.9542, 0.6321, 0.9578, 0.6338, 0.7463, 0.6273, 0.7435, 0.6338, 0.7502, 0.6323, 0.7463, 0.6273, 0.7502, 0.6323, 0.7517, 0.6219, 0.9684, 0.6293, 0.966, 0.6219, 0.9709, 0.622, 0.2488, 0.0398, 0.2444, 0.03532, 0.248, 0.02844, 0.2517, 0.03214, 0.9573, 0.6276, 0.9542, 0.6321, 0.9542, 0.6269, 0.9573, 0.6276, 0.9615, 0.6322, 0.9542, 0.6321, 0.9573, 0.6276, 0.9603, 0.6216, 0.9615, 0.6322, 0.7512, 0.04577, 0.756, 0.04577, 0.756, 0.9542, 0.7512, 0.9542, 0.119, 0.419, 0.2619, 0.419, 0.2619, 0.3571, 0.119, 0.3571, 0.04577, 0.6366, 0.04577, 0.6321, 0.9542, 0.6321, 0.9542, 0.6366, 0.9048, 0.419, 0.8095, 0.419, 0.8095, 0.369, 0.9048, 0.369, 0.9048, 0.419, 0.8095, 0.419, 0.8095, 0.3571, 0.9048, 0.3571, 0.6667, 0.419, 0.5714, 0.419, 0.5714, 0.369, 0.6667, 0.369, 0.7584, 0.9615, 0.7533, 0.9647, 0.7493, 0.9597, 0.756, 0.9542, 0.2533, 0.6254, 0.2539, 0.6216, 0.2601, 0.6211, 0.2601, 0.6269, 0.7467, 0.04255, 0.7512, 0.04577, 0.7458, 0.04577, 0.7502, 0.9711, 0.7435, 0.9726, 0.7469, 0.9668, 0.7533, 0.9647, 0.7454, 0.03639, 0.7399, 0.03447, 0.7399, 0.02969, 0.7525, 0.03879, 0.756, 0.04577, 0.7512, 0.04577, 0.7469, 0.9668, 0.7399, 0.9655, 0.7432, 0.961, 0.7493, 0.9597, 0.04224, 0.6338, 0.04577, 0.6321, 0.04577, 0.6366, 0.7583, 0.04224, 0.756, 0.04577, 0.7525, 0.03879, 0.7505, 0.03243, 0.7525, 0.03879, 0.7454, 0.03639, 0.9573, 0.6276, 0.9542, 0.6269, 0.9542, 0.6211, 0.9603, 0.6216, 0.9703, 0.6293, 0.9709, 0.622, 0.966, 0.6219, 0.9645, 0.6323, 0.2475, 0.9612, 0.2495, 0.9676, 0.2432, 0.9645, 0.2417, 0.9578, 0.7472, 0.6322, 0.7399, 0.6366, 0.7399, 0.6321, 0.9684, 0.6293, 0.9615, 0.6322, 0.9603, 0.6216, 0.966, 0.6219, 0.0394, 0.6273, 0.03396, 0.6219, 0.03966, 0.6216, 0.04577, 0.6366, 0.04577, 0.6321, 0.0401, 0.6289, 0.03532, 0.6336, 0.0394, 0.6273, 0.04224, 0.6338, 0.03549, 0.6323, 0.0394, 0.6273, 0.03549, 0.6323, 0.03396, 0.6219, 0.7541, 0.6293, 0.7517, 0.6219, 0.7566, 0.622, 0.9684, 0.6293, 0.9711, 0.6323, 0.9647, 0.6357, 0.9615, 0.6322, 0.743, 0.6276, 0.7399, 0.6321, 0.7399, 0.6269, 0.743, 0.6276, 0.7472, 0.6322, 0.7399, 0.6321, 0.743, 0.6276, 0.7461, 0.6216, 0.7472, 0.6322, 0.7381, 0.419, 0.7813, 0.419, 0.7857, 0.369, 0.7381, 0.369, 0.7381, 0.5714, 0.881, 0.5714, 0.881, 0.6667, 0.7381, 0.6667, 0.7381, 0.419, 0.7813, 0.419, 0.7857, 0.369, 0.7381, 0.369, 0.7813, 0.1905, 0.7813, 0.09524, 0.7381, 0.09524, 0.7381, 0.1905, 0.7381, 0.419, 0.7813, 0.419, 0.7857, 0.369, 0.7381, 0.369, 0.119, 0.419, 0.2619, 0.419, 0.2619, 0.3571, 0.119, 0.3571, 0.2483, 0.6219, 0.2433, 0.622, 0.2212, 0.369, 0.2291, 0.369, 0.4286, 0.419, 0.3333, 0.419, 0.3333, 0.369, 0.4286, 0.369, 0.2619, 0.419, 0.2619, 0.369, 0.2143, 0.369, 0.2187, 0.419, 0.7813, 0.4286, 0.7813, 0.3333, 0.7381, 0.3333, 0.7381, 0.4286, 0.7381, 0.419, 0.7813, 0.419, 0.7857, 0.369, 0.7381, 0.369, 0.5714, 0.419, 0.6667, 0.419, 0.6667, 0.3571, 0.5714, 0.3571, 0.7813, 0.419, 0.7381, 0.419, 0.7381, 0.369, 0.7857, 0.369, 0.8095, 0.419, 0.8095, 0.3571, 0.9048, 0.3571, 0.9048, 0.419, 0.2187, 0.419, 0.2143, 0.369, 0.2619, 0.369, 0.2619, 0.419, 0.7813, 0.419, 0.7381, 0.419, 0.7381, 0.369, 0.7857, 0.369])
me_sot_583.materials.append(mat_metal_pins)
me_sot_583.materials.append(mat_plastic_chip)
me_sot_583.update()
me_sot_583.normals_split_custom_set([tuple(v) for v in zip(*[iter([-0.1199, -0.8258, 0.5511, -0.0924, -0.932, 0.3505, 0.04123, -0.9477, 0.3165, 0.06479, -0.8284, 0.5564, -1.0, 1.774e-07, -2.838e-07, -1.0, 1.774e-07, -2.838e-07, -1.0, 1.774e-07, -2.838e-07, -1.0, 1.774e-07, -2.838e-07, -1.0, 3.209e-07, -2.292e-07, -1.0, 3.209e-07, -2.292e-07, -1.0, 3.209e-07, -2.292e-07, -1.0, 3.209e-07, -2.292e-07, -1.49e-07, -1.0, 3.821e-07, -1.49e-07, -1.0, 3.821e-07, -1.49e-07, -1.0, 3.821e-07, -1.49e-07, -1.0, 3.821e-07, -1.0, 2.866e-07, 0.0, -1.0, 2.866e-07, 0.0, -1.0, 2.866e-07, 0.0, -1.0, 2.866e-07, 0.0, 1.947e-07, -2.384e-07, -1.0, 1.947e-07, -2.384e-07, -1.0, 1.947e-07, -2.384e-07, -1.0, 1.947e-07, -2.384e-07, -1.0, -1.49e-07, -1.0, 1.91e-07, -1.49e-07, -1.0, 1.91e-07, -1.49e-07, -1.0, 1.91e-07, -1.49e-07, -1.0, 1.91e-07, -2.173e-07, 2.235e-07, 1.0, -2.173e-07, 2.235e-07, 1.0, -2.173e-07, 2.235e-07, 1.0, -2.173e-07, 2.235e-07, 1.0, -1.912e-07, 2.235e-07, 1.0, -1.912e-07, 2.235e-07, 1.0, -1.912e-07, 2.235e-07, 1.0, -1.912e-07, 2.235e-07, 1.0, 1.947e-07, -2.384e-07, -1.0, 1.947e-07, -2.384e-07, -1.0, 1.947e-07, -2.384e-07, -1.0, 1.947e-07, -2.384e-07, -1.0, 1.0, -3.439e-07, 6.832e-14, 1.0, -3.439e-07, 6.832e-14, 1.0, -3.439e-07, 6.832e-14, 1.0, -3.439e-07, 6.832e-14, 1.947e-07, -2.384e-07, -1.0, 1.947e-07, -2.384e-07, -1.0, 1.947e-07, -2.384e-07, -1.0, 1.947e-07, -2.384e-07, -1.0, 1.0, 0.0, 2.292e-07, 1.0, 0.0, 2.292e-07, 1.0, 0.0, 2.292e-07, 1.0, 0.0, 2.292e-07, 1.947e-07, -2.384e-07, -1.0, 1.947e-07, -2.384e-07, -1.0, 1.947e-07, -2.384e-07, -1.0, 1.947e-07, -2.384e-07, -1.0, -2.223e-07, 2.235e-07, 1.0, -2.223e-07, 2.235e-07, 1.0, -2.223e-07, 2.235e-07, 1.0, -2.223e-07, 2.235e-07, 1.0, 3.077e-07, -2.608e-07, -1.0, 3.077e-07, -2.608e-07, -1.0, 3.077e-07, -2.608e-07, -1.0, 3.077e-07, -2.608e-07, -1.0, 1.987e-07, 1.0, 0.0, 1.987e-07, 1.0, 0.0, 1.987e-07, 1.0, 0.0, 1.987e-07, 1.0, 0.0, 1.738e-07, 1.0, -9.552e-08, 1.738e-07, 1.0, -9.552e-08, 1.738e-07, 1.0, -9.552e-08, 1.738e-07, 1.0, -9.552e-08, 1.0, -5.731e-08, 4.585e-07, 1.0, -5.731e-08, 4.585e-07, 1.0, -5.731e-08, 4.585e-07, 1.0, -5.731e-08, 4.585e-07, 1.0, -5.731e-07, 2.05e-13, 1.0, -5.731e-07, 2.05e-13, 1.0, -5.731e-07, 2.05e-13, 1.0, -5.731e-07, 2.05e-13, 1.0, 0.0, 2.292e-07, 1.0, 0.0, 2.292e-07, 1.0, 0.0, 2.292e-07, 1.0, 0.0, 2.292e-07, 1.947e-07, -2.384e-07, -1.0, 1.947e-07, -2.384e-07, -1.0, 1.947e-07, -2.384e-07, -1.0, 1.947e-07, -2.384e-07, -1.0, -1.987e-07, -1.0, 1.91e-07, -1.987e-07, -1.0, 1.91e-07, -1.987e-07, -1.0, 1.91e-07, -1.987e-07, -1.0, 1.91e-07, -1.0, 0.0, -2.292e-07, -1.0, 0.0, -2.292e-07, -1.0, 0.0, -2.292e-07, -1.0, 0.0, -2.292e-07, 1.49e-07, 1.0, -4.203e-07, 1.49e-07, 1.0, -4.203e-07, 1.49e-07, 1.0, -4.203e-07, 1.49e-07, 1.0, -4.203e-07, 1.947e-07, -2.384e-07, -1.0, 1.947e-07, -2.384e-07, -1.0, 1.947e-07, -2.384e-07, -1.0, 1.947e-07, -2.384e-07, -1.0, -9.934e-08, -1.0, 0.0, -9.934e-08, -1.0, 0.0, -9.934e-08, -1.0, 0.0, -9.934e-08, -1.0, 0.0, 2.235e-07, 1.0, -2.866e-07, 2.235e-07, 1.0, -2.866e-07, 2.235e-07, 1.0, -2.866e-07, 2.235e-07, 1.0, -2.866e-07, -1.0, 2.866e-07, -6.832e-14, -1.0, 2.866e-07, -6.832e-14, -1.0, 2.866e-07, -6.832e-14, -1.0, 2.866e-07, -6.832e-14, 1.947e-07, -2.384e-07, -1.0, 1.947e-07, -2.384e-07, -1.0, 1.947e-07, -2.384e-07, -1.0, 1.947e-07, -2.384e-07, -1.0, -1.912e-07, 2.608e-07, 1.0, -1.912e-07, 2.608e-07, 1.0, -1.912e-07, 2.608e-07, 1.0, -1.912e-07, 2.608e-07, 1.0, -1.863e-07, 2.235e-07, 1.0, -1.863e-07, 2.235e-07, 1.0, -1.863e-07, 2.235e-07, 1.0, -1.863e-07, 2.235e-07, 1.0, -1.987e-07, -1.0, 0.0, -1.987e-07, -1.0, 0.0, -1.987e-07, -1.0, 0.0, -1.987e-07, -1.0, 0.0, 1.947e-07, -2.384e-07, -1.0, 1.947e-07, -2.384e-07, -1.0, 1.947e-07, -2.384e-07, -1.0, 1.947e-07, -2.384e-07, -1.0, 3.241e-07, -2.235e-07, -1.0, 3.241e-07, -2.235e-07, -1.0, 3.241e-07, -2.235e-07, -1.0, 3.241e-07, -2.235e-07, -1.0, -1.987e-07, -1.0, 2.292e-07, -1.987e-07, -1.0, 2.292e-07, -1.987e-07, -1.0, 2.292e-07, -1.987e-07, -1.0, 2.292e-07, -1.0, 0.0, -2.292e-07, -1.0, 0.0, -2.292e-07, -1.0, 0.0, -2.292e-07, -1.0, 0.0, -2.292e-07, 1.987e-07, 1.0, 2.675e-07, 1.987e-07, 1.0, 2.675e-07, 1.987e-07, 1.0, 2.675e-07, 1.987e-07, 1.0, 2.675e-07, -1.987e-07, -1.0, 2.292e-07, -1.987e-07, -1.0, 2.292e-07, -1.987e-07, -1.0, 2.292e-07, -1.987e-07, -1.0, 2.292e-07, -1.0, 1.774e-07, 0.0, -1.0, 1.774e-07, 0.0, -1.0, 1.774e-07, 0.0, -1.0, 1.774e-07, 0.0, -1.0, 3.439e-08, -2.292e-07, -1.0, 3.439e-08, -2.292e-07, -1.0, 3.439e-08, -2.292e-07, -1.0, 3.439e-08, -2.292e-07, -1.863e-07, 2.235e-07, 1.0, -1.863e-07, 2.235e-07, 1.0, -1.863e-07, 2.235e-07, 1.0, -1.863e-07, 2.235e-07, 1.0, 0.06372, -0.2386, 0.969, 0.0609, -0.0609, 0.9963, -0.06858, -0.06858, 0.9953, -0.05684, -0.2276, 0.9721, -1.987e-07, -1.0, 0.0, -1.987e-07, -1.0, 0.0, -1.987e-07, -1.0, 0.0, -1.987e-07, -1.0, 0.0, -1.0, 3.548e-07, -8.459e-14, -1.0, 3.548e-07, -8.459e-14, -1.0, 3.548e-07, -8.459e-14, -1.0, 3.548e-07, -8.459e-14, -0.05684, -0.2276, 0.9721, -0.06524, -0.4897, 0.8695, 0.07692, -0.4732, 0.8776, 0.06372, -0.2386, 0.969, -0.2319, 0.04313, 0.9718, -0.4736, 0.0752, 0.8775, -0.4607, -0.07592, 0.8843, -0.2456, -0.08391, 0.9657, 1.918e-07, -2.386e-07, -1.0, 1.918e-07, -2.386e-07, -1.0, 1.918e-07, -2.386e-07, -1.0, 1.918e-07, -2.386e-07, -1.0, 1.918e-07, -2.386e-07, -1.0, 1.918e-07, -2.386e-07, -1.0, 1.918e-07, -2.386e-07, -1.0, 1.918e-07, -2.386e-07, -1.0, 1.918e-07, -2.386e-07, -1.0, 1.918e-07, -2.386e-07, -1.0, 1.918e-07, -2.386e-07, -1.0, 1.918e-07, -2.386e-07, -1.0, 1.918e-07, -2.386e-07, -1.0, 1.918e-07, -2.386e-07, -1.0, 1.918e-07, -2.386e-07, -1.0, 1.918e-07, -2.386e-07, -1.0, 1.918e-07, -2.386e-07, -1.0, 1.918e-07, -2.386e-07, -1.0, 1.918e-07, -2.386e-07, -1.0, 1.918e-07, -2.386e-07, -1.0, 1.918e-07, -2.386e-07, -1.0, 1.918e-07, -2.386e-07, -1.0, 1.918e-07, -2.386e-07, -1.0, 1.918e-07, -2.386e-07, -1.0, 1.918e-07, -2.386e-07, -1.0, 1.918e-07, -2.386e-07, -1.0, 1.918e-07, -2.386e-07, -1.0, 1.918e-07, -2.386e-07, -1.0, 1.918e-07, -2.386e-07, -1.0, 1.918e-07, -2.386e-07, -1.0, 1.918e-07, -2.386e-07, -1.0, 1.918e-07, -2.386e-07, -1.0, 1.918e-07, -2.386e-07, -1.0, 1.918e-07, -2.386e-07, -1.0, 1.918e-07, -2.386e-07, -1.0, 1.918e-07, -2.386e-07, -1.0, 1.918e-07, -2.386e-07, -1.0, 1.918e-07, -2.386e-07, -1.0, 1.918e-07, -2.386e-07, -1.0, 1.918e-07, -2.386e-07, -1.0, 1.918e-07, -2.386e-07, -1.0, 1.918e-07, -2.386e-07, -1.0, 1.918e-07, -2.386e-07, -1.0, 1.918e-07, -2.386e-07, -1.0, 1.918e-07, -2.386e-07, -1.0, 1.918e-07, -2.386e-07, -1.0, 1.918e-07, -2.386e-07, -1.0, 1.918e-07, -2.386e-07, -1.0, 1.918e-07, -2.386e-07, -1.0, 1.918e-07, -2.386e-07, -1.0, 1.918e-07, -2.386e-07, -1.0, 1.918e-07, -2.386e-07, -1.0, -0.8599, -0.2708, 0.4326, -0.9467, -0.2658, 0.1821, -0.8662, -0.4671, 0.1778, -0.7657, -0.5552, 0.3248, -6.247e-07, -1.0, 0.0, -6.247e-07, -1.0, 0.0, -6.247e-07, -1.0, 0.0, -6.247e-07, -1.0, 0.0, -0.06372, 0.2386, 0.969, -0.0609, 0.0609, 0.9963, 0.0609, 0.0609, 0.9963, 0.04314, 0.2319, 0.9718, 6.247e-07, 1.0, 0.0, 6.247e-07, 1.0, 0.0, 6.247e-07, 1.0, 0.0, 6.247e-07, 1.0, 0.0, -0.9855, 0.07283, 0.1536, -0.9918, 0.08689, 0.09391, -0.9962, 2.187e-07, 0.08716, -0.9962, 2.187e-07, 0.08716, -0.9962, 2.187e-07, 0.08716, -0.9962, 2.187e-07, 0.08716, -0.9962, 2.187e-07, 0.08716, -0.9962, 2.187e-07, 0.08716, -0.9962, 2.187e-07, 0.08716, -0.9962, 2.187e-07, 0.08716, -0.9962, 2.187e-07, 0.08716, -0.9962, 2.187e-07, 0.08716, -0.9962, 2.187e-07, 0.08716, -0.9962, 2.187e-07, 0.08716, -0.9962, 2.187e-07, 0.08716, -0.9962, 2.187e-07, 0.08716, -0.9962, 2.187e-07, 0.08716, -0.9962, 2.187e-07, 0.08716, -0.9918, -0.08683, 0.0939, -0.9846, -0.07618, 0.1574, 0.8427, -0.05126, 0.5359, 0.9409, -0.06788, 0.3319, 0.9477, 0.04123, 0.3165, 0.8284, 0.06478, 0.5564, 0.9865, 0.06855, 0.1487, 0.9855, -0.07283, 0.1536, 0.9918, -0.08689, 0.09391, 0.9962, -1.73e-07, 0.08716, 0.9962, -1.73e-07, 0.08716, 0.9962, -1.73e-07, 0.08716, 0.9962, -1.73e-07, 0.08716, 0.9962, -1.73e-07, 0.08716, 0.9962, -1.73e-07, 0.08716, 0.9962, -1.73e-07, 0.08716, 0.9962, -1.73e-07, 0.08716, 0.9962, -1.73e-07, 0.08716, 0.9962, -1.73e-07, 0.08716, 0.9962, -1.73e-07, 0.08716, 0.9962, -1.73e-07, 0.08716, 0.9962, -1.73e-07, 0.08716, 0.9962, -1.73e-07, 0.08716, 0.9962, -1.73e-07, 0.08716, 0.9962, -1.73e-07, 0.08716, 0.9918, 0.08682, 0.0939, 1.33e-13, 1.0, -3.951e-07, 1.33e-13, 1.0, -3.951e-07, 1.33e-13, 1.0, -3.951e-07, 1.33e-13, 1.0, -3.951e-07, -1.0, 3.209e-07, -4.585e-07, -1.0, 3.209e-07, -4.585e-07, -1.0, 3.209e-07, -4.585e-07, -1.0, 3.209e-07, -4.585e-07, 7.809e-08, 1.0, -1.395e-07, 7.809e-08, 1.0, -1.395e-07, 7.809e-08, 1.0, -1.395e-07, 7.809e-08, 1.0, -1.395e-07, 3.241e-07, -2.235e-07, -1.0, 3.241e-07, -2.235e-07, -1.0, 3.241e-07, -2.235e-07, -1.0, 3.241e-07, -2.235e-07, -1.0, -2.343e-07, -1.0, 2.789e-07, -2.343e-07, -1.0, 2.789e-07, -2.343e-07, -1.0, 2.789e-07, -2.343e-07, -1.0, 2.789e-07, 3.159e-07, -2.235e-07, -1.0, 3.159e-07, -2.235e-07, -1.0, 3.159e-07, -2.235e-07, -1.0, 3.159e-07, -2.235e-07, -1.0, -6.247e-07, -1.0, 0.0, -6.247e-07, -1.0, 0.0, -6.247e-07, -1.0, 0.0, -6.247e-07, -1.0, 0.0, -1.0, 5.322e-07, -5.677e-07, -1.0, 5.322e-07, -5.677e-07, -1.0, 5.322e-07, -5.677e-07, -1.0, 5.322e-07, -5.677e-07, -8.866e-14, -1.0, 2.231e-07, -8.866e-14, -1.0, 2.231e-07, -8.866e-14, -1.0, 2.231e-07, -8.866e-14, -1.0, 2.231e-07, 3.077e-07, -2.608e-07, -1.0, 3.077e-07, -2.608e-07, -1.0, 3.077e-07, -2.608e-07, -1.0, 3.077e-07, -2.608e-07, -1.0, -2.343e-07, -1.0, 3.719e-07, -2.343e-07, -1.0, 3.719e-07, -2.343e-07, -1.0, 3.719e-07, -2.343e-07, -1.0, 3.719e-07, -1.863e-07, 2.235e-07, 1.0, -1.863e-07, 2.235e-07, 1.0, -1.863e-07, 2.235e-07, 1.0, -1.863e-07, 2.235e-07, 1.0, 3.077e-07, -2.235e-07, -1.0, 3.077e-07, -2.235e-07, -1.0, 3.077e-07, -2.235e-07, -1.0, 3.077e-07, -2.235e-07, -1.0, 0.9167, -0.3833, 0.1128, 0.9918, -0.08689, 0.09391, 0.9855, -0.07283, 0.1536, 0.9524, -0.257, 0.1642, -0.9167, 0.3833, 0.1128, -0.9524, 0.257, 0.1642, -0.8486, 0.4851, 0.211, 0.3832, -0.9167, 0.1128, 0.7018, -0.7019, 0.1218, 0.7008, -0.681, 0.2124, 0.4711, -0.8551, 0.2166, 0.8486, -0.4851, 0.211, 0.7008, -0.681, 0.2124, 0.7018, -0.7019, 0.1218, 0.9167, -0.3833, 0.1128, -0.3832, 0.9167, 0.1128, -0.4711, 0.8551, 0.2166, -0.2805, 0.9396, 0.1963, -0.9467, -0.2658, 0.1821, -0.9846, -0.07618, 0.1574, -0.9918, -0.08683, 0.0939, -0.9167, -0.3832, 0.1128, 0.2874, 0.8903, 0.3531, 0.257, 0.9524, 0.1642, 0.07283, 0.9855, 0.1536, 0.06788, 0.9409, 0.3319, -0.3833, -0.9167, 0.1128, -0.08689, -0.9918, 0.09391, -0.07027, -0.9861, 0.1507, -0.2512, -0.9562, 0.1503, 0.3833, 0.9167, 0.1128, 0.257, 0.9524, 0.1642, 0.4851, 0.8486, 0.211, -0.9167, -0.3832, 0.1128, -0.7019, -0.7018, 0.1218, -0.6838, -0.7041, 0.1914, -0.8662, -0.4671, 0.1778, -0.8486, 0.4851, 0.211, -0.7008, 0.681, 0.2124, -0.7018, 0.7019, 0.1218, -0.9167, 0.3833, 0.1128, 0.9167, 0.3832, 0.1128, 0.8551, 0.4711, 0.2166, 0.9396, 0.2805, 0.1963, 0.2805, -0.9396, 0.1963, 0.06855, -0.9865, 0.1487, 0.08683, -0.9918, 0.0939, 0.3832, -0.9167, 0.1128, 1.0, -2.661e-07, 1.419e-07, 1.0, -2.661e-07, 1.419e-07, 1.0, -2.661e-07, 1.419e-07, 1.0, -2.661e-07, 1.419e-07, -0.08689, -0.9918, 0.09391, 0.08683, -0.9918, 0.0939, 0.06855, -0.9865, 0.1487, -0.07027, -0.9861, 0.1507, 0.9167, -0.3833, 0.1128, 0.9524, -0.257, 0.1642, 0.8486, -0.4851, 0.211, 0.9396, 0.2805, 0.1963, 0.9865, 0.06855, 0.1487, 0.9918, 0.08682, 0.0939, 0.9167, 0.3832, 0.1128, 0.9167, 0.3832, 0.1128, 0.7019, 0.7018, 0.1218, 0.681, 0.7008, 0.2124, 0.8551, 0.4711, 0.2166, 0.3832, -0.9167, 0.1128, 0.4711, -0.8551, 0.2166, 0.2805, -0.9396, 0.1963, -0.2805, 0.9396, 0.1963, -0.06855, 0.9865, 0.1487, -0.08682, 0.9918, 0.0939, -0.3832, 0.9167, 0.1128, 0.08689, 0.9918, 0.09391, -0.08682, 0.9918, 0.0939, -0.06855, 0.9865, 0.1487, 0.07283, 0.9855, 0.1536, -0.9167, 0.3833, 0.1128, -0.9918, 0.08689, 0.09391, -0.9855, 0.07283, 0.1536, -0.9524, 0.257, 0.1642, -0.3833, -0.9167, 0.1128, -0.2512, -0.9562, 0.1503, -0.4949, -0.8465, 0.1961, -0.3832, 0.9167, 0.1128, -0.7018, 0.7019, 0.1218, -0.7008, 0.681, 0.2124, -0.4711, 0.8551, 0.2166, 0.4851, 0.8486, 0.211, 0.681, 0.7008, 0.2124, 0.7019, 0.7018, 0.1218, 0.3833, 0.9167, 0.1128, -0.9167, -0.3832, 0.1128, -0.8662, -0.4671, 0.1778, -0.9467, -0.2658, 0.1821, 0.3833, 0.9167, 0.1128, 0.08689, 0.9918, 0.09391, 0.07283, 0.9855, 0.1536, 0.257, 0.9524, 0.1642, 0.1743, 0.2798, 0.9441, 0.04314, 0.2319, 0.9718, 0.0609, 0.0609, 0.9963, 0.2386, 0.06372, 0.969, 0.5905, -0.6929, 0.4139, 0.7008, -0.681, 0.2124, 0.8486, -0.4851, 0.211, 0.7079, -0.4598, 0.5362, -0.7657, -0.5552, 0.3248, -0.6838, -0.7041, 0.1914, -0.4949, -0.8465, 0.1961, -0.4939, -0.7183, 0.49, -0.2804, -0.9039, 0.323, -0.4949, -0.8465, 0.1961, -0.2512, -0.9562, 0.1503, -0.2798, 0.1743, 0.9441, -0.2519, 0.4135, 0.875, -0.5315, 0.2942, 0.7943, -0.4736, 0.0752, 0.8775, -0.4939, -0.7183, 0.49, -0.2804, -0.9039, 0.323, -0.0924, -0.932, 0.3505, -0.1199, -0.8258, 0.5511, -0.5905, 0.6929, 0.4139, -0.3234, 0.7683, 0.5523, -0.2805, 0.9396, 0.1963, -0.4711, 0.8551, 0.2166, -0.4939, -0.7183, 0.49, -0.4949, -0.8465, 0.1961, -0.2804, -0.9039, 0.323, -0.7657, -0.5552, 0.3248, -0.8662, -0.4671, 0.1778, -0.6838, -0.7041, 0.1914, -0.3445, -0.5913, 0.7292, -0.1055, -0.6859, 0.72, -0.06524, -0.4897, 0.8695, -0.8599, -0.2708, 0.4326, -0.7657, -0.5552, 0.3248, -0.4939, -0.7183, 0.49, -0.6637, -0.4259, 0.6149, -0.1864, -0.3454, 0.9198, -0.06524, -0.4897, 0.8695, -0.05684, -0.2276, 0.9721, -0.1864, -0.3454, 0.9198, -0.3445, -0.5913, 0.7292, -0.06524, -0.4897, 0.8695, -0.2456, -0.08391, 0.9657, -0.4607, -0.07592, 0.8843, -0.4761, -0.2851, 0.8319, -0.1864, -0.3454, 0.9198, -0.8599, -0.2708, 0.4326, -0.8228, -0.08613, 0.5617, -0.9444, -0.06301, 0.3226, -0.8599, -0.2708, 0.4326, -0.9444, -0.06301, 0.3226, -0.9846, -0.07618, 0.1574, -0.9467, -0.2658, 0.1821, -0.1864, -0.3454, 0.9198, -0.05684, -0.2276, 0.9721, -0.06858, -0.06858, 0.9953, -0.2456, -0.08391, 0.9657, -0.4761, -0.2851, 0.8319, -0.4607, -0.07592, 0.8843, -0.6817, -0.09687, 0.7252, -0.4761, -0.2851, 0.8319, -0.6817, -0.09687, 0.7252, -0.6637, -0.4259, 0.6149, -0.4761, -0.2851, 0.8319, -0.3445, -0.5913, 0.7292, -0.1864, -0.3454, 0.9198, -0.1055, -0.6859, 0.72, -0.1199, -0.8258, 0.5511, 0.06479, -0.8284, 0.5564, 0.0934, -0.6689, 0.7375, -0.06524, -0.4897, 0.8695, -0.1055, -0.6859, 0.72, 0.0934, -0.6689, 0.7375, 0.07692, -0.4732, 0.8776, -0.0609, 0.0609, 0.9963, -0.06858, -0.06858, 0.9953, 0.0609, -0.0609, 0.9963, 0.0609, 0.0609, 0.9963, -0.0924, -0.932, 0.3505, -0.07027, -0.9861, 0.1507, 0.06855, -0.9865, 0.1487, 0.04123, -0.9477, 0.3165, 0.05127, 0.8427, 0.5359, 0.06788, 0.9409, 0.3319, -0.04123, 0.9477, 0.3165, -0.06478, 0.8284, 0.5564, -0.8427, 0.05126, 0.5359, -0.9409, 0.06788, 0.3319, -0.9444, -0.06301, 0.3226, -0.8228, -0.08613, 0.5617, -0.6661, 0.05976, 0.7435, -0.8427, 0.05126, 0.5359, -0.8228, -0.08613, 0.5617, -0.6817, -0.09687, 0.7252, 0.04314, 0.2319, 0.9718, 0.0752, 0.4736, 0.8775, -0.07691, 0.4732, 0.8776, -0.06372, 0.2386, 0.969, 1.0, -6.304e-07, 4.585e-07, 1.0, -6.304e-07, 4.585e-07, 1.0, -6.304e-07, 4.585e-07, 1.0, -6.304e-07, 4.585e-07, 1.49e-07, 1.0, -3.821e-07, 1.49e-07, 1.0, -3.821e-07, 1.49e-07, 1.0, -3.821e-07, 1.49e-07, 1.0, -3.821e-07, -0.4736, 0.0752, 0.8775, -0.6661, 0.05976, 0.7435, -0.6817, -0.09687, 0.7252, -0.4607, -0.07592, 0.8843, -0.9409, 0.06788, 0.3319, -0.9855, 0.07283, 0.1536, -0.9846, -0.07618, 0.1574, -0.9444, -0.06301, 0.3226, -0.0609, 0.0609, 0.9963, -0.2319, 0.04313, 0.9718, -0.2456, -0.08391, 0.9657, -0.06858, -0.06858, 0.9953, 0.2798, -0.1743, 0.9441, 0.2319, -0.04313, 0.9718, 0.0609, -0.0609, 0.9963, 0.06372, -0.2386, 0.969, 0.8903, -0.2875, 0.3531, 0.9524, -0.257, 0.1642, 0.9855, -0.07283, 0.1536, 0.9409, -0.06788, 0.3319, 0.1944, -0.915, 0.3535, 0.04123, -0.9477, 0.3165, 0.06855, -0.9865, 0.1487, 0.2805, -0.9396, 0.1963, -0.2798, 0.1743, 0.9441, -0.4736, 0.0752, 0.8775, -0.2319, 0.04313, 0.9718, 0.06372, -0.2386, 0.969, 0.07692, -0.4732, 0.8776, 0.2519, -0.4135, 0.875, 0.2798, -0.1743, 0.9441, -0.2519, 0.4135, 0.875, -0.07691, 0.4732, 0.8776, -0.0934, 0.6689, 0.7375, -0.5315, 0.2942, 0.7943, -0.6661, 0.05976, 0.7435, -0.4736, 0.0752, 0.8775, 0.5315, -0.2942, 0.7943, 0.4736, -0.0752, 0.8775, 0.2798, -0.1743, 0.9441, 0.2519, -0.4135, 0.875, -0.7633, 0.1909, 0.6171, -0.8427, 0.05126, 0.5359, -0.6661, 0.05976, 0.7435, -0.7633, 0.1909, 0.6171, -0.6661, 0.05976, 0.7435, -0.5315, 0.2942, 0.7943, -0.4363, 0.5546, 0.7086, -0.5315, 0.2942, 0.7943, -0.2519, 0.4135, 0.875, 0.3234, -0.7683, 0.5523, 0.4363, -0.5546, 0.7086, 0.2519, -0.4135, 0.875, 0.0934, -0.6689, 0.7375, 0.6929, 0.5905, 0.4139, 0.681, 0.7008, 0.2124, 0.4851, 0.8486, 0.211, 0.4598, 0.7079, 0.5362, -0.5905, 0.6929, 0.4139, -0.7079, 0.4598, 0.5362, -0.4363, 0.5546, 0.7086, -0.3234, 0.7683, 0.5523, 0.5905, -0.6929, 0.4139, 0.3234, -0.7683, 0.5523, 0.2805, -0.9396, 0.1963, 0.4711, -0.8551, 0.2166, -0.3234, 0.7683, 0.5523, -0.0934, 0.6689, 0.7375, -0.06478, 0.8284, 0.5564, -0.8903, 0.2875, 0.3531, -0.8486, 0.4851, 0.211, -0.9524, 0.257, 0.1642, 0.8903, -0.2875, 0.3531, 0.9409, -0.06788, 0.3319, 0.8427, -0.05126, 0.5359, 0.7633, -0.1909, 0.6171, -0.8903, 0.2875, 0.3531, -0.7633, 0.1909, 0.6171, -0.7079, 0.4598, 0.5362, -0.8903, 0.2875, 0.3531, -0.7079, 0.4598, 0.5362, -0.8486, 0.4851, 0.211, -0.5905, 0.6929, 0.4139, -0.4711, 0.8551, 0.2166, -0.7008, 0.681, 0.2124, 0.5905, -0.6929, 0.4139, 0.7079, -0.4598, 0.5362, 0.4363, -0.5546, 0.7086, 0.3234, -0.7683, 0.5523, -0.1944, 0.915, 0.3535, -0.06478, 0.8284, 0.5564, -0.04123, 0.9477, 0.3165, -0.1944, 0.915, 0.3535, -0.2805, 0.9396, 0.1963, -0.3234, 0.7683, 0.5523, -0.1944, 0.915, 0.3535, -0.3234, 0.7683, 0.5523, -0.06478, 0.8284, 0.5564, 0.0752, 0.4736, 0.8775, 0.05976, 0.6661, 0.7435, -0.0934, 0.6689, 0.7375, -0.07691, 0.4732, 0.8776, 0.9409, -0.06788, 0.3319, 0.9855, -0.07283, 0.1536, 0.9865, 0.06855, 0.1487, 0.9477, 0.04123, 0.3165, 0.05976, 0.6661, 0.7435, 0.05127, 0.8427, 0.5359, -0.06478, 0.8284, 0.5564, -0.0934, 0.6689, 0.7375, 0.06788, 0.9409, 0.3319, 0.07283, 0.9855, 0.1536, -0.06855, 0.9865, 0.1487, -0.04123, 0.9477, 0.3165, 0.2319, -0.04313, 0.9718, 0.4736, -0.0752, 0.8775, 0.4732, 0.07691, 0.8776, 0.2386, 0.06372, 0.969, 0.2386, 0.06372, 0.969, 0.0609, 0.0609, 0.9963, 0.0609, -0.0609, 0.9963, 0.2319, -0.04313, 0.9718, -0.2798, 0.1743, 0.9441, -0.2319, 0.04313, 0.9718, -0.0609, 0.0609, 0.9963, -0.06372, 0.2386, 0.969, -0.8903, 0.2875, 0.3531, -0.9524, 0.257, 0.1642, -0.9855, 0.07283, 0.1536, -0.9409, 0.06788, 0.3319, -0.1944, 0.915, 0.3535, -0.04123, 0.9477, 0.3165, -0.06855, 0.9865, 0.1487, -0.2805, 0.9396, 0.1963, 0.1743, 0.2798, 0.9441, 0.0752, 0.4736, 0.8775, 0.04314, 0.2319, 0.9718, -0.06372, 0.2386, 0.969, -0.07691, 0.4732, 0.8776, -0.2519, 0.4135, 0.875, -0.2798, 0.1743, 0.9441, 0.4135, 0.2519, 0.875, 0.4732, 0.07691, 0.8776, 0.6689, 0.0934, 0.7375, 0.2942, 0.5315, 0.7943, 0.05976, 0.6661, 0.7435, 0.0752, 0.4736, 0.8775, 0.2386, 0.06372, 0.969, 0.4732, 0.07691, 0.8776, 0.4135, 0.2519, 0.875, 0.1743, 0.2798, 0.9441, 0.1909, 0.7633, 0.6171, 0.05127, 0.8427, 0.5359, 0.05976, 0.6661, 0.7435, 0.1909, 0.7633, 0.6171, 0.05976, 0.6661, 0.7435, 0.2942, 0.5315, 0.7943, 0.5546, 0.4363, 0.7085, 0.2942, 0.5315, 0.7943, 0.4135, 0.2519, 0.875, -0.3234, 0.7683, 0.5523, -0.4363, 0.5546, 0.7086, -0.2519, 0.4135, 0.875, -0.0934, 0.6689, 0.7375, -0.3445, -0.5913, 0.7292, -0.4939, -0.7183, 0.49, -0.1199, -0.8258, 0.5511, -0.1055, -0.6859, 0.72, 0.7079, -0.4598, 0.5362, 0.7633, -0.1909, 0.6171, 0.5315, -0.2942, 0.7943, 0.4363, -0.5546, 0.7086, 0.7683, 0.3234, 0.5523, 0.6689, 0.0934, 0.7375, 0.8284, 0.06478, 0.5564, 0.2874, 0.8903, 0.3531, 0.06788, 0.9409, 0.3319, 0.05127, 0.8427, 0.5359, 0.1909, 0.7633, 0.6171, 0.2874, 0.8903, 0.3531, 0.4851, 0.8486, 0.211, 0.257, 0.9524, 0.1642, -0.8903, 0.2875, 0.3531, -0.9409, 0.06788, 0.3319, -0.8427, 0.05126, 0.5359, -0.7633, 0.1909, 0.6171, 0.2874, 0.8903, 0.3531, 0.1909, 0.7633, 0.6171, 0.4598, 0.7079, 0.5362, 0.2874, 0.8903, 0.3531, 0.4598, 0.7079, 0.5362, 0.4851, 0.8486, 0.211, 0.6929, 0.5905, 0.4139, 0.8551, 0.4711, 0.2166, 0.681, 0.7008, 0.2124, -0.4761, -0.2851, 0.8319, -0.6637, -0.4259, 0.6149, -0.4939, -0.7183, 0.49, -0.3445, -0.5913, 0.7292, 0.915, 0.1944, 0.3535, 0.8284, 0.06478, 0.5564, 0.9477, 0.04123, 0.3165, 0.915, 0.1944, 0.3535, 0.7683, 0.3234, 0.5523, 0.8284, 0.06478, 0.5564, 0.915, 0.1944, 0.3535, 0.9396, 0.2805, 0.1963, 0.7683, 0.3234, 0.5523, 0.4736, -0.0752, 0.8775, 0.6661, -0.05976, 0.7435, 0.6689, 0.0934, 0.7375, 0.4732, 0.07691, 0.8776, 1.987e-07, 1.0, 0.0, 1.987e-07, 1.0, 0.0, 1.987e-07, 1.0, 0.0, 1.987e-07, 1.0, 0.0, 0.6661, -0.05976, 0.7435, 0.8427, -0.05126, 0.5359, 0.8284, 0.06478, 0.5564, 0.6689, 0.0934, 0.7375, 1.0, -2.661e-07, 0.0, 1.0, -2.661e-07, 0.0, 1.0, -2.661e-07, 0.0, 1.0, -2.661e-07, 0.0, 1.0, -5.731e-08, 0.0, 1.0, -5.731e-08, 0.0, 1.0, -5.731e-08, 0.0, 1.0, -5.731e-08, 0.0, 1.0, -8.87e-08, 2.838e-07, 1.0, -8.87e-08, 2.838e-07, 1.0, -8.87e-08, 2.838e-07, 1.0, -8.87e-08, 2.838e-07, 0.7683, 0.3234, 0.5523, 0.5546, 0.4363, 0.7085, 0.4135, 0.2519, 0.875, 0.6689, 0.0934, 0.7375, -0.2804, -0.9039, 0.323, -0.2512, -0.9562, 0.1503, -0.07027, -0.9861, 0.1507, -0.0924, -0.932, 0.3505, 0.2798, -0.1743, 0.9441, 0.4736, -0.0752, 0.8775, 0.2319, -0.04313, 0.9718, 0.4598, 0.7079, 0.5362, 0.1909, 0.7633, 0.6171, 0.2942, 0.5315, 0.7943, 0.5546, 0.4363, 0.7085, 0.2519, -0.4135, 0.875, 0.07692, -0.4732, 0.8776, 0.0934, -0.6689, 0.7375, 0.5315, -0.2942, 0.7943, 0.6661, -0.05976, 0.7435, 0.4736, -0.0752, 0.8775, 0.2942, 0.5315, 0.7943, 0.0752, 0.4736, 0.8775, 0.1743, 0.2798, 0.9441, 0.4135, 0.2519, 0.875, 0.7633, -0.1909, 0.6171, 0.8427, -0.05126, 0.5359, 0.6661, -0.05976, 0.7435, 0.7633, -0.1909, 0.6171, 0.6661, -0.05976, 0.7435, 0.5315, -0.2942, 0.7943, 0.4363, -0.5546, 0.7086, 0.5315, -0.2942, 0.7943, 0.2519, -0.4135, 0.875, 0.915, 0.1944, 0.3535, 0.9477, 0.04123, 0.3165, 0.9865, 0.06855, 0.1487, 0.9396, 0.2805, 0.1963, -0.5905, 0.6929, 0.4139, -0.7008, 0.681, 0.2124, -0.8486, 0.4851, 0.211, -0.7079, 0.4598, 0.5362, -0.5315, 0.2942, 0.7943, -0.4363, 0.5546, 0.7086, -0.7079, 0.4598, 0.5362, -0.7633, 0.1909, 0.6171, 0.3234, -0.7683, 0.5523, 0.0934, -0.6689, 0.7375, 0.06479, -0.8284, 0.5564, 0.6929, 0.5905, 0.4139, 0.7683, 0.3234, 0.5523, 0.9396, 0.2805, 0.1963, 0.8551, 0.4711, 0.2166, 0.8903, -0.2875, 0.3531, 0.8486, -0.4851, 0.211, 0.9524, -0.257, 0.1642, -0.6817, -0.09687, 0.7252, -0.8228, -0.08613, 0.5617, -0.8599, -0.2708, 0.4326, -0.6637, -0.4259, 0.6149, 0.8903, -0.2875, 0.3531, 0.7633, -0.1909, 0.6171, 0.7079, -0.4598, 0.5362, 0.8903, -0.2875, 0.3531, 0.7079, -0.4598, 0.5362, 0.8486, -0.4851, 0.211, 0.5905, -0.6929, 0.4139, 0.4711, -0.8551, 0.2166, 0.7008, -0.681, 0.2124, 0.6929, 0.5905, 0.4139, 0.4598, 0.7079, 0.5362, 0.5546, 0.4363, 0.7085, 0.7683, 0.3234, 0.5523, 0.1944, -0.915, 0.3535, 0.06479, -0.8284, 0.5564, 0.04123, -0.9477, 0.3165, 0.1944, -0.915, 0.3535, 0.3234, -0.7683, 0.5523, 0.06479, -0.8284, 0.5564, 0.1944, -0.915, 0.3535, 0.2805, -0.9396, 0.1963, 0.3234, -0.7683, 0.5523, 6.247e-07, 1.0, 0.0, 6.247e-07, 1.0, 0.0, 6.247e-07, 1.0, 0.0, 6.247e-07, 1.0, 0.0, -1.887e-07, 2.608e-07, 1.0, -1.887e-07, 2.608e-07, 1.0, -1.887e-07, 2.608e-07, 1.0, -1.887e-07, 2.608e-07, 1.0, 4.433e-14, 1.0, -3.719e-07, 4.433e-14, 1.0, -3.719e-07, 4.433e-14, 1.0, -3.719e-07, 4.433e-14, 1.0, -3.719e-07, 3.077e-07, -2.235e-07, -1.0, 3.077e-07, -2.235e-07, -1.0, 3.077e-07, -2.235e-07, -1.0, 3.077e-07, -2.235e-07, -1.0, 2.343e-07, 1.0, -1.859e-07, 2.343e-07, 1.0, -1.859e-07, 2.343e-07, 1.0, -1.859e-07, 2.343e-07, 1.0, -1.859e-07, 1.987e-07, 1.0, 3.821e-07, 1.987e-07, 1.0, 3.821e-07, 1.987e-07, 1.0, 3.821e-07, 1.987e-07, 1.0, 3.821e-07, -0.4949, -0.8465, 0.1961, -0.6838, -0.7041, 0.1914, -0.7019, -0.7018, 0.1218, -0.3833, -0.9167, 0.1128, 1.0, -3.104e-07, 8.459e-14, 1.0, -3.104e-07, 8.459e-14, 1.0, -3.104e-07, 8.459e-14, 1.0, -3.104e-07, 8.459e-14, 6.247e-07, 1.0, 1.395e-07, 6.247e-07, 1.0, 1.395e-07, 6.247e-07, 1.0, 1.395e-07, 6.247e-07, 1.0, 1.395e-07, 3.077e-07, -2.235e-07, -1.0, 3.077e-07, -2.235e-07, -1.0, 3.077e-07, -2.235e-07, -1.0, 3.077e-07, -2.235e-07, -1.0, 6.247e-07, 1.0, -7.437e-07, 6.247e-07, 1.0, -7.437e-07, 6.247e-07, 1.0, -7.437e-07, 6.247e-07, 1.0, -7.437e-07, -1.0, 3.209e-07, -6.832e-14, -1.0, 3.209e-07, -6.832e-14, -1.0, 3.209e-07, -6.832e-14, -1.0, 3.209e-07, -6.832e-14, -8.866e-14, -1.0, 3.719e-07, -8.866e-14, -1.0, 3.719e-07, -8.866e-14, -1.0, 3.719e-07, -8.866e-14, -1.0, 3.719e-07, 1.0, -2.866e-07, 2.292e-07, 1.0, -2.866e-07, 2.292e-07, 1.0, -2.866e-07, 2.292e-07, 1.0, -2.866e-07, 2.292e-07, -6.247e-07, -1.0, -1.487e-07, -6.247e-07, -1.0, -1.487e-07, -6.247e-07, -1.0, -1.487e-07, -6.247e-07, -1.0, -1.487e-07, -6.247e-07, -1.0, 0.0, -6.247e-07, -1.0, 0.0, -6.247e-07, -1.0, 0.0, -6.247e-07, -1.0, 0.0])] * 3)])

# ---- objects
ob_sot_583 = bpy.data.objects.new('SOT-583', me_sot_583)

# ---- transforms, parenting, visibility, modifiers, constraints
ob_sot_583.location = (0.0, 0.0, 0.0)
_m = ob_sot_583.modifiers.new('Bevel', 'BEVEL')
_m.width = 0.003
_m.width_pct = 0.003
_m.segments = 3
_m.use_clamp_overlap = False

# ---- collection membership
col_sot_583.objects.link(ob_sot_583)

# ---- scene / render settings (as saved in the file)
scene.frame_start = 1; scene.frame_end = 250; scene.frame_set(86)
scene.render.engine = 'CYCLES'
scene.cycles.feature_set = 'EXPERIMENTAL'
scene.cycles.use_denoising = False
scene.cycles.samples = 128
scene.cycles.sampling_pattern = 'TABULATED_SOBOL'
scene.cycles.use_adaptive_sampling = False
scene.cycles.use_light_tree = False
scene.eevee.ray_tracing_options.trace_max_roughness = 0.0
scene.view_settings.view_transform = 'Filmic'
bpy.context.view_layer.update()

# ---- added for rendering (the .blend has no active camera and no usable light): camera, sun
cam_auto = bpy.data.cameras.new('AutoCamera')
cam_auto.lens = 50.0
cam_auto.sensor_width = 36.0
cam_auto.clip_end = 1000.0
ob_auto_camera = bpy.data.objects.new('AutoCamera', cam_auto)
scene.collection.objects.link(ob_auto_camera)
ob_auto_camera.location = (2.50458, -3.00549, 2.30366)
ob_auto_camera.rotation_euler = (1.09748, -7.21219e-08, 0.694738)
scene.camera = ob_auto_camera
light_auto_sun = bpy.data.lights.new('AutoSun', 'SUN')
light_auto_sun.energy = 3.0
light_auto_sun.angle = 0.0523599
ob_auto_sun = bpy.data.objects.new('AutoSun', light_auto_sun)
scene.collection.objects.link(ob_auto_sun)
ob_auto_sun.rotation_euler = (0.872665, 0.174533, 0.523599)
bpy.context.view_layer.update()
